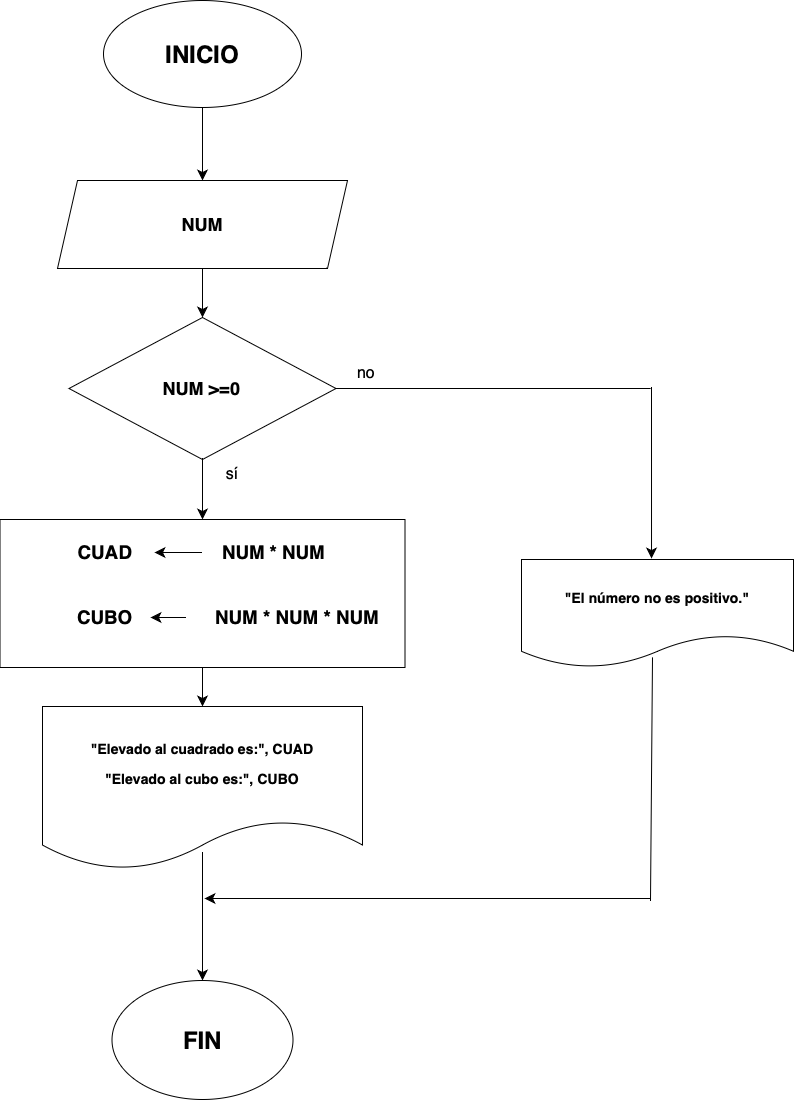

The diagram above was exported from draw.io. Its source (the exported page's mxGraphModel, read from the mxfile embedded in the PNG):
<mxGraphModel dx="2040" dy="1595" grid="0" gridSize="10" guides="1" tooltips="1" connect="1" arrows="1" fold="1" page="0" pageScale="1" pageWidth="827" pageHeight="1169" math="0" shadow="0">
  <root>
    <mxCell id="0" />
    <mxCell id="1" parent="0" />
    <mxCell id="Ml6etkKidmpNra-7IJ42-53" style="edgeStyle=none;curved=1;rounded=0;orthogonalLoop=1;jettySize=auto;html=1;fontSize=12;startSize=8;endSize=8;" edge="1" parent="1" source="v6s2VI7apttR13AQFGqK-1" target="Ml6etkKidmpNra-7IJ42-52">
      <mxGeometry relative="1" as="geometry" />
    </mxCell>
    <mxCell id="v6s2VI7apttR13AQFGqK-1" value="&lt;h1&gt;INICIO&lt;/h1&gt;" style="ellipse;whiteSpace=wrap;html=1;" parent="1" vertex="1">
      <mxGeometry x="31" y="-115" width="198" height="107" as="geometry" />
    </mxCell>
    <mxCell id="Ml6etkKidmpNra-7IJ42-55" value="" style="edgeStyle=none;curved=1;rounded=0;orthogonalLoop=1;jettySize=auto;html=1;fontSize=12;startSize=8;endSize=8;" edge="1" parent="1" source="Ml6etkKidmpNra-7IJ42-52" target="Ml6etkKidmpNra-7IJ42-54">
      <mxGeometry relative="1" as="geometry" />
    </mxCell>
    <mxCell id="Ml6etkKidmpNra-7IJ42-52" value="&lt;h2&gt;NUM&lt;/h2&gt;" style="shape=parallelogram;perimeter=parallelogramPerimeter;whiteSpace=wrap;html=1;fixedSize=1;" vertex="1" parent="1">
      <mxGeometry x="-15" y="65" width="290" height="88" as="geometry" />
    </mxCell>
    <mxCell id="Ml6etkKidmpNra-7IJ42-57" value="" style="edgeStyle=none;curved=1;rounded=0;orthogonalLoop=1;jettySize=auto;html=1;fontSize=12;startSize=8;endSize=8;" edge="1" parent="1" source="Ml6etkKidmpNra-7IJ42-54" target="Ml6etkKidmpNra-7IJ42-56">
      <mxGeometry relative="1" as="geometry" />
    </mxCell>
    <mxCell id="Ml6etkKidmpNra-7IJ42-54" value="&lt;h2&gt;NUM &amp;gt;=0&lt;/h2&gt;" style="rhombus;whiteSpace=wrap;html=1;" vertex="1" parent="1">
      <mxGeometry x="-3.5" y="202" width="267" height="142" as="geometry" />
    </mxCell>
    <mxCell id="Ml6etkKidmpNra-7IJ42-74" style="edgeStyle=none;curved=1;rounded=0;orthogonalLoop=1;jettySize=auto;html=1;entryX=0.5;entryY=0;entryDx=0;entryDy=0;fontSize=12;startSize=8;endSize=8;" edge="1" parent="1" source="Ml6etkKidmpNra-7IJ42-56" target="Ml6etkKidmpNra-7IJ42-73">
      <mxGeometry relative="1" as="geometry" />
    </mxCell>
    <mxCell id="Ml6etkKidmpNra-7IJ42-56" value="" style="whiteSpace=wrap;html=1;" vertex="1" parent="1">
      <mxGeometry x="-72.5" y="404" width="405" height="148" as="geometry" />
    </mxCell>
    <mxCell id="Ml6etkKidmpNra-7IJ42-58" value="&lt;h3&gt;CUAD&lt;/h3&gt;" style="text;strokeColor=none;fillColor=none;html=1;align=center;verticalAlign=middle;whiteSpace=wrap;rounded=0;fontSize=16;" vertex="1" parent="1">
      <mxGeometry x="3" y="422" width="60" height="30" as="geometry" />
    </mxCell>
    <mxCell id="Ml6etkKidmpNra-7IJ42-59" value="&lt;h3&gt;CUBO&lt;/h3&gt;" style="text;strokeColor=none;fillColor=none;html=1;align=center;verticalAlign=middle;whiteSpace=wrap;rounded=0;fontSize=16;" vertex="1" parent="1">
      <mxGeometry x="3" y="487" width="60" height="30" as="geometry" />
    </mxCell>
    <mxCell id="Ml6etkKidmpNra-7IJ42-61" style="edgeStyle=none;curved=1;rounded=0;orthogonalLoop=1;jettySize=auto;html=1;fontSize=12;startSize=8;endSize=8;" edge="1" parent="1">
      <mxGeometry relative="1" as="geometry">
        <mxPoint x="130" y="437" as="sourcePoint" />
        <mxPoint x="82" y="437" as="targetPoint" />
      </mxGeometry>
    </mxCell>
    <mxCell id="Ml6etkKidmpNra-7IJ42-60" value="&lt;h3&gt;NUM * NUM&lt;/h3&gt;" style="text;strokeColor=none;fillColor=none;html=1;align=center;verticalAlign=middle;whiteSpace=wrap;rounded=0;fontSize=16;" vertex="1" parent="1">
      <mxGeometry x="114" y="422" width="175" height="30" as="geometry" />
    </mxCell>
    <mxCell id="Ml6etkKidmpNra-7IJ42-63" style="edgeStyle=none;curved=1;rounded=0;orthogonalLoop=1;jettySize=auto;html=1;fontSize=12;startSize=8;endSize=8;" edge="1" parent="1" source="Ml6etkKidmpNra-7IJ42-62">
      <mxGeometry relative="1" as="geometry">
        <mxPoint x="78" y="502" as="targetPoint" />
      </mxGeometry>
    </mxCell>
    <mxCell id="Ml6etkKidmpNra-7IJ42-62" value="&lt;h3&gt;NUM * NUM * NUM&lt;/h3&gt;" style="text;strokeColor=none;fillColor=none;html=1;align=center;verticalAlign=middle;whiteSpace=wrap;rounded=0;fontSize=16;" vertex="1" parent="1">
      <mxGeometry x="114" y="487" width="222" height="30" as="geometry" />
    </mxCell>
    <mxCell id="Ml6etkKidmpNra-7IJ42-68" value="" style="endArrow=none;html=1;rounded=0;fontSize=12;startSize=8;endSize=8;curved=1;exitX=1;exitY=0.5;exitDx=0;exitDy=0;" edge="1" parent="1" source="Ml6etkKidmpNra-7IJ42-54">
      <mxGeometry width="50" height="50" relative="1" as="geometry">
        <mxPoint x="528" y="264" as="sourcePoint" />
        <mxPoint x="578" y="273" as="targetPoint" />
      </mxGeometry>
    </mxCell>
    <mxCell id="Ml6etkKidmpNra-7IJ42-71" value="" style="endArrow=classic;html=1;rounded=0;fontSize=12;startSize=8;endSize=8;curved=1;entryX=0.478;entryY=-0.009;entryDx=0;entryDy=0;entryPerimeter=0;" edge="1" parent="1" target="Ml6etkKidmpNra-7IJ42-72">
      <mxGeometry width="50" height="50" relative="1" as="geometry">
        <mxPoint x="579" y="272" as="sourcePoint" />
        <mxPoint x="579" y="338" as="targetPoint" />
      </mxGeometry>
    </mxCell>
    <mxCell id="Ml6etkKidmpNra-7IJ42-72" value="&lt;h3&gt;&quot;El número no es positivo.&quot;&lt;/h3&gt;" style="shape=document;whiteSpace=wrap;html=1;boundedLbl=1;" vertex="1" parent="1">
      <mxGeometry x="449" y="444" width="272" height="108" as="geometry" />
    </mxCell>
    <mxCell id="Ml6etkKidmpNra-7IJ42-76" value="" style="edgeStyle=none;curved=1;rounded=0;orthogonalLoop=1;jettySize=auto;html=1;fontSize=12;startSize=8;endSize=8;exitX=0.5;exitY=0.89;exitDx=0;exitDy=0;exitPerimeter=0;" edge="1" parent="1" source="Ml6etkKidmpNra-7IJ42-73" target="Ml6etkKidmpNra-7IJ42-75">
      <mxGeometry relative="1" as="geometry">
        <mxPoint x="95.94729512502113" y="754" as="sourcePoint" />
      </mxGeometry>
    </mxCell>
    <mxCell id="Ml6etkKidmpNra-7IJ42-73" value="&lt;h3&gt;&quot;Elevado al cuadrado es:&quot;, CUAD&lt;/h3&gt;&lt;h3&gt;&quot;Elevado al cubo es:&quot;, CUBO&lt;/h3&gt;" style="shape=document;whiteSpace=wrap;html=1;boundedLbl=1;" vertex="1" parent="1">
      <mxGeometry x="-30" y="591" width="320" height="163" as="geometry" />
    </mxCell>
    <mxCell id="Ml6etkKidmpNra-7IJ42-75" value="&lt;h1&gt;FIN&lt;/h1&gt;" style="ellipse;whiteSpace=wrap;html=1;" vertex="1" parent="1">
      <mxGeometry x="39.5" y="865" width="181" height="119" as="geometry" />
    </mxCell>
    <mxCell id="Ml6etkKidmpNra-7IJ42-77" value="" style="endArrow=none;html=1;rounded=0;fontSize=12;startSize=8;endSize=8;curved=1;" edge="1" parent="1">
      <mxGeometry width="50" height="50" relative="1" as="geometry">
        <mxPoint x="578" y="785" as="sourcePoint" />
        <mxPoint x="580" y="542" as="targetPoint" />
      </mxGeometry>
    </mxCell>
    <mxCell id="Ml6etkKidmpNra-7IJ42-78" value="" style="endArrow=classic;html=1;rounded=0;fontSize=12;startSize=8;endSize=8;curved=1;" edge="1" parent="1">
      <mxGeometry width="50" height="50" relative="1" as="geometry">
        <mxPoint x="578" y="783" as="sourcePoint" />
        <mxPoint x="132" y="783" as="targetPoint" />
      </mxGeometry>
    </mxCell>
    <mxCell id="Ml6etkKidmpNra-7IJ42-79" value="sí" style="text;strokeColor=none;fillColor=none;html=1;align=center;verticalAlign=middle;whiteSpace=wrap;rounded=0;fontSize=16;" vertex="1" parent="1">
      <mxGeometry x="130" y="344" width="60" height="30" as="geometry" />
    </mxCell>
    <mxCell id="Ml6etkKidmpNra-7IJ42-80" value="no" style="text;strokeColor=none;fillColor=none;html=1;align=center;verticalAlign=middle;whiteSpace=wrap;rounded=0;fontSize=16;" vertex="1" parent="1">
      <mxGeometry x="263.5" y="243" width="60" height="30" as="geometry" />
    </mxCell>
  </root>
</mxGraphModel>